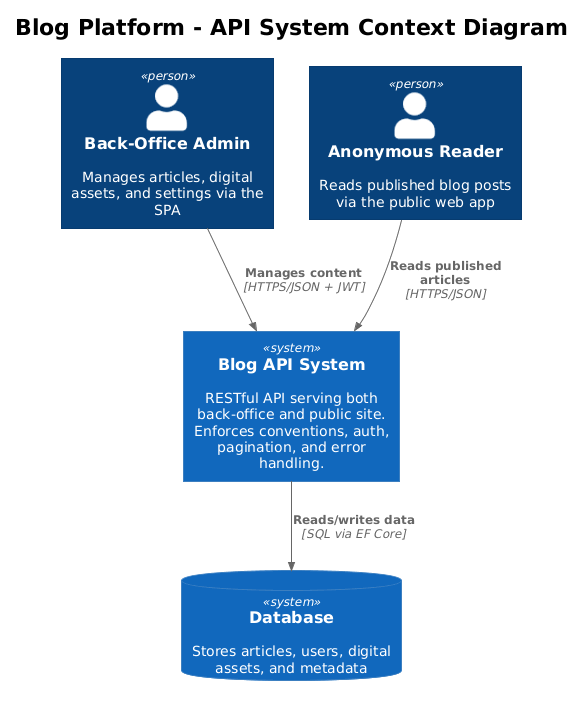

The diagram above was rendered by PlantUML. Its source (embedded in the PNG):
@startuml
!theme plain
!include <C4/C4_Context>

title Blog Platform - API System Context Diagram

Person(admin, "Back-Office Admin", "Manages articles, digital assets, and settings via the SPA")
Person(reader, "Anonymous Reader", "Reads published blog posts via the public web app")

System(api, "Blog API System", "RESTful API serving both back-office and public site.\nEnforces conventions, auth, pagination, and error handling.")

SystemDb(db, "Database", "Stores articles, users, digital assets, and metadata")

Rel(admin, api, "Manages content", "HTTPS/JSON + JWT")
Rel(reader, api, "Reads published articles", "HTTPS/JSON")
Rel(api, db, "Reads/writes data", "SQL via EF Core")
@enduml